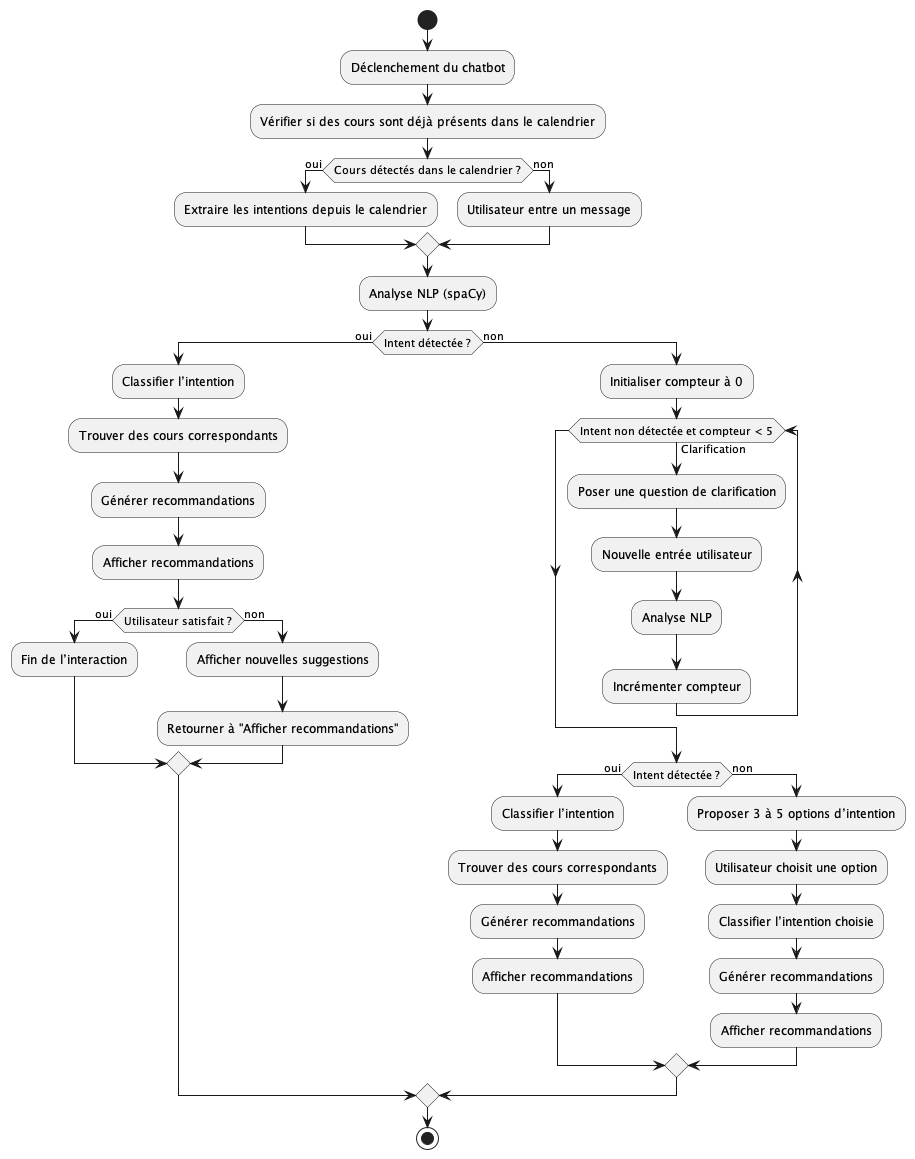

The diagram above was rendered by PlantUML. Its source (embedded in the PNG):
@startuml
start

:Déclenchement du chatbot;

:Vérifier si des cours sont déjà présents dans le calendrier;

if (Cours détectés dans le calendrier ?) then (oui)
  :Extraire les intentions depuis le calendrier;
else (non)
  :Utilisateur entre un message;
endif

:Analyse NLP (spaCy);

if (Intent détectée ?) then (oui)
  :Classifier l’intention;
  :Trouver des cours correspondants;
  :Générer recommandations;
  :Afficher recommandations;

  if (Utilisateur satisfait ?) then (oui)
    :Fin de l’interaction;
  else (non)
    :Afficher nouvelles suggestions;
    :Retourner à "Afficher recommandations";
  endif

else (non)
  :Initialiser compteur à 0;

  while (Intent non détectée et compteur < 5) is (Clarification)
    :Poser une question de clarification;
    :Nouvelle entrée utilisateur;
    :Analyse NLP;
    :Incrémenter compteur;
  endwhile

  if (Intent détectée ?) then (oui)
    :Classifier l’intention;
    :Trouver des cours correspondants;
    :Générer recommandations;
    :Afficher recommandations;
  else (non)
    :Proposer 3 à 5 options d’intention;
    :Utilisateur choisit une option;
    :Classifier l’intention choisie;
    :Générer recommandations;
    :Afficher recommandations;
  endif

endif

stop
@enduml